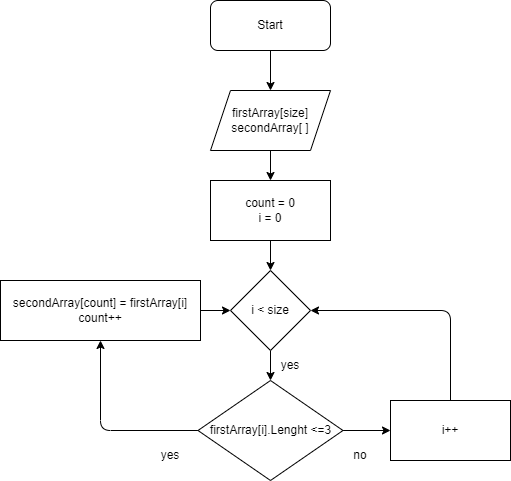

The diagram above was exported from draw.io. Its source (the exported page's mxGraphModel, read from the mxfile embedded in the PNG):
<mxGraphModel dx="2092" dy="550" grid="1" gridSize="10" guides="1" tooltips="1" connect="1" arrows="1" fold="1" page="1" pageScale="1" pageWidth="827" pageHeight="1169" math="0" shadow="0">
  <root>
    <mxCell id="0" />
    <mxCell id="1" parent="0" />
    <mxCell id="9" style="edgeStyle=none;html=1;exitX=0.5;exitY=1;exitDx=0;exitDy=0;entryX=0.5;entryY=0;entryDx=0;entryDy=0;" edge="1" parent="1" source="2" target="3">
      <mxGeometry relative="1" as="geometry" />
    </mxCell>
    <mxCell id="2" value="Start" style="rounded=1;whiteSpace=wrap;html=1;" vertex="1" parent="1">
      <mxGeometry x="150" y="20" width="120" height="50" as="geometry" />
    </mxCell>
    <mxCell id="10" style="edgeStyle=none;html=1;exitX=0.5;exitY=1;exitDx=0;exitDy=0;entryX=0.5;entryY=0;entryDx=0;entryDy=0;" edge="1" parent="1" source="3" target="5">
      <mxGeometry relative="1" as="geometry" />
    </mxCell>
    <mxCell id="3" value="firstArray[size]&lt;br&gt;secondArray[ ]" style="shape=parallelogram;perimeter=parallelogramPerimeter;whiteSpace=wrap;html=1;fixedSize=1;" vertex="1" parent="1">
      <mxGeometry x="150" y="110" width="120" height="60" as="geometry" />
    </mxCell>
    <mxCell id="11" style="edgeStyle=none;html=1;exitX=0.5;exitY=1;exitDx=0;exitDy=0;entryX=0.5;entryY=0;entryDx=0;entryDy=0;" edge="1" parent="1" source="5" target="6">
      <mxGeometry relative="1" as="geometry" />
    </mxCell>
    <mxCell id="5" value="count = 0&lt;br&gt;i = 0" style="rounded=0;whiteSpace=wrap;html=1;" vertex="1" parent="1">
      <mxGeometry x="150" y="200" width="120" height="60" as="geometry" />
    </mxCell>
    <mxCell id="12" value="" style="edgeStyle=none;html=1;" edge="1" parent="1" source="6" target="8">
      <mxGeometry relative="1" as="geometry" />
    </mxCell>
    <mxCell id="6" value="i &amp;lt; size" style="rhombus;whiteSpace=wrap;html=1;" vertex="1" parent="1">
      <mxGeometry x="170" y="290" width="80" height="80" as="geometry" />
    </mxCell>
    <mxCell id="15" style="edgeStyle=none;html=1;entryX=0.5;entryY=1;entryDx=0;entryDy=0;" edge="1" parent="1" source="8" target="13">
      <mxGeometry relative="1" as="geometry">
        <Array as="points">
          <mxPoint x="40" y="450" />
        </Array>
      </mxGeometry>
    </mxCell>
    <mxCell id="18" style="edgeStyle=none;html=1;exitX=1;exitY=0.5;exitDx=0;exitDy=0;" edge="1" parent="1" source="8">
      <mxGeometry relative="1" as="geometry">
        <mxPoint x="330" y="450" as="targetPoint" />
      </mxGeometry>
    </mxCell>
    <mxCell id="8" value="firstArray[i].Lenght &amp;lt;=3" style="rhombus;whiteSpace=wrap;html=1;" vertex="1" parent="1">
      <mxGeometry x="137.5" y="400" width="145" height="100" as="geometry" />
    </mxCell>
    <mxCell id="14" style="edgeStyle=none;html=1;entryX=0;entryY=0.5;entryDx=0;entryDy=0;" edge="1" parent="1" source="13" target="6">
      <mxGeometry relative="1" as="geometry" />
    </mxCell>
    <mxCell id="13" value="secondArray[count] = firstArray[i]&lt;br&gt;count++" style="rounded=0;whiteSpace=wrap;html=1;" vertex="1" parent="1">
      <mxGeometry x="-60" y="300" width="200" height="60" as="geometry" />
    </mxCell>
    <mxCell id="16" value="yes" style="text;html=1;strokeColor=none;fillColor=none;align=center;verticalAlign=middle;whiteSpace=wrap;rounded=0;" vertex="1" parent="1">
      <mxGeometry x="80" y="460" width="60" height="30" as="geometry" />
    </mxCell>
    <mxCell id="20" style="edgeStyle=none;html=1;entryX=1;entryY=0.5;entryDx=0;entryDy=0;" edge="1" parent="1" source="19" target="6">
      <mxGeometry relative="1" as="geometry">
        <Array as="points">
          <mxPoint x="390" y="330" />
        </Array>
      </mxGeometry>
    </mxCell>
    <mxCell id="19" value="i++" style="rounded=0;whiteSpace=wrap;html=1;" vertex="1" parent="1">
      <mxGeometry x="330" y="420" width="120" height="60" as="geometry" />
    </mxCell>
    <mxCell id="21" value="no" style="text;html=1;strokeColor=none;fillColor=none;align=center;verticalAlign=middle;whiteSpace=wrap;rounded=0;" vertex="1" parent="1">
      <mxGeometry x="270" y="460" width="60" height="30" as="geometry" />
    </mxCell>
    <mxCell id="22" value="yes" style="text;html=1;strokeColor=none;fillColor=none;align=center;verticalAlign=middle;whiteSpace=wrap;rounded=0;" vertex="1" parent="1">
      <mxGeometry x="200" y="370" width="60" height="30" as="geometry" />
    </mxCell>
  </root>
</mxGraphModel>